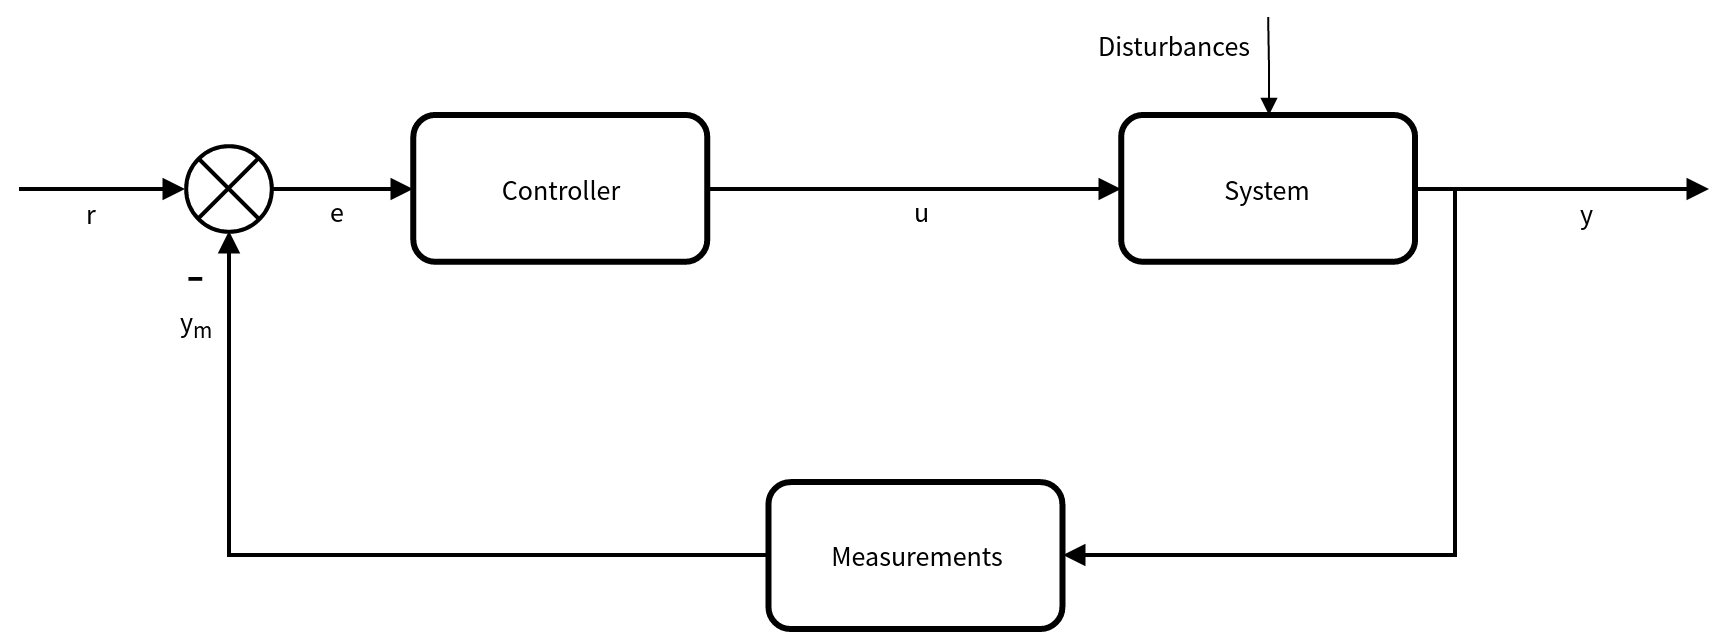

The diagram above was exported from draw.io. Its source (the exported page's mxGraphModel, read from the mxfile embedded in the PNG):
<mxGraphModel dx="1430" dy="1544" grid="1" gridSize="10" guides="1" tooltips="1" connect="1" arrows="1" fold="1" page="1" pageScale="1" pageWidth="1169" pageHeight="826" background="#ffffff" math="0" shadow="0">
  <root>
    <mxCell id="0" />
    <mxCell id="1" parent="0" />
    <mxCell id="2" value="&lt;font style=&quot;font-size: 14px&quot;&gt;Controller&lt;/font&gt;" style="whiteSpace=wrap;html=1;rounded=1;shadow=0;glass=0;fillColor=none;strokeWidth=3;" vertex="1" parent="1">
      <mxGeometry x="359.1666666666667" y="1134.96" width="146.95652173913044" height="73.44" as="geometry" />
    </mxCell>
    <mxCell id="3" style="edgeStyle=orthogonalEdgeStyle;rounded=0;html=1;exitX=1;exitY=0.5;endArrow=block;endFill=1;jettySize=auto;orthogonalLoop=1;strokeWidth=2;" edge="1" source="9" parent="1">
      <mxGeometry x="860" y="1172" as="geometry">
        <mxPoint x="1007" y="1172" as="targetPoint" />
        <Array as="points">
          <mxPoint x="980" y="1172" />
          <mxPoint x="980" y="1172" />
        </Array>
      </mxGeometry>
    </mxCell>
    <mxCell id="4" value="y" style="text;html=1;resizable=0;points=[];align=center;verticalAlign=middle;labelBackgroundColor=#ffffff;fontSize=14;" vertex="1" connectable="0" parent="3">
      <mxGeometry x="0.1699" y="-2" relative="1" as="geometry">
        <mxPoint y="9.006792396035962" as="offset" />
      </mxGeometry>
    </mxCell>
    <mxCell id="5" value="y" style="text;html=1;resizable=0;points=[];align=center;verticalAlign=middle;labelBackgroundColor=#ffffff;fontSize=14;" vertex="1" connectable="0" parent="1">
      <mxGeometry x="946" y="1183.006792396036" as="geometry">
        <mxPoint y="9.006792396035962" as="offset" />
      </mxGeometry>
    </mxCell>
    <mxCell id="6" style="edgeStyle=orthogonalEdgeStyle;rounded=0;html=1;exitX=0.5;exitY=0;startArrow=block;startFill=1;endArrow=none;endFill=0;jettySize=auto;orthogonalLoop=1;fontSize=30;" edge="1" source="9" parent="1">
      <mxGeometry x="786.5652173913045" y="1086" as="geometry">
        <mxPoint x="786.5652173913045" y="1086" as="targetPoint" />
      </mxGeometry>
    </mxCell>
    <mxCell id="7" value="Disturbances" style="text;html=1;resizable=0;points=[];align=center;verticalAlign=middle;labelBackgroundColor=#ffffff;fontSize=14;" vertex="1" connectable="0" parent="6">
      <mxGeometry x="0.0667" y="-1" relative="1" as="geometry">
        <mxPoint x="-48" y="-9" as="offset" />
      </mxGeometry>
    </mxCell>
    <mxCell id="8" value="Disturbances" style="text;html=1;resizable=0;points=[];align=center;verticalAlign=middle;labelBackgroundColor=#ffffff;fontSize=14;" vertex="1" connectable="0" parent="1">
      <mxGeometry x="739.9650714558043" y="1099.9829137139945" as="geometry">
        <mxPoint x="-48" y="-9" as="offset" />
      </mxGeometry>
    </mxCell>
    <mxCell id="9" value="&lt;font style=&quot;font-size: 14px&quot;&gt;System&lt;/font&gt;" style="whiteSpace=wrap;html=1;rounded=1;shadow=0;glass=0;fillColor=none;strokeWidth=3;" vertex="1" parent="1">
      <mxGeometry x="713.0869565217391" y="1134.96" width="146.95652173913044" height="73.44" as="geometry" />
    </mxCell>
    <mxCell id="10" style="edgeStyle=orthogonalEdgeStyle;rounded=0;html=1;exitX=1;exitY=0.5;entryX=0;entryY=0.5;endArrow=block;endFill=1;jettySize=auto;orthogonalLoop=1;strokeWidth=2;" edge="1" source="2" target="9" parent="1">
      <mxGeometry x="506" y="1172" as="geometry" />
    </mxCell>
    <mxCell id="11" value="u" style="text;html=1;resizable=0;points=[];align=center;verticalAlign=middle;labelBackgroundColor=#ffffff;fontSize=14;" vertex="1" connectable="0" parent="10">
      <mxGeometry x="0.0338" y="1" relative="1" as="geometry">
        <mxPoint y="11.954170946363774" as="offset" />
      </mxGeometry>
    </mxCell>
    <mxCell id="12" value="u" style="text;html=1;resizable=0;points=[];align=center;verticalAlign=middle;labelBackgroundColor=#ffffff;fontSize=14;" vertex="1" connectable="0" parent="1">
      <mxGeometry x="613" y="1182.9541709463638" as="geometry">
        <mxPoint y="11.954170946363774" as="offset" />
      </mxGeometry>
    </mxCell>
    <mxCell id="13" value="&lt;font style=&quot;font-size: 14px&quot;&gt;Measurements&lt;/font&gt;" style="whiteSpace=wrap;html=1;rounded=1;shadow=0;glass=0;fillColor=none;strokeWidth=3;" vertex="1" parent="1">
      <mxGeometry x="536.7391304347826" y="1318.56" width="146.95652173913044" height="73.44" as="geometry" />
    </mxCell>
    <mxCell id="14" style="edgeStyle=orthogonalEdgeStyle;rounded=0;html=1;exitX=1;exitY=0.5;entryX=1;entryY=0.5;endArrow=block;endFill=1;jettySize=auto;orthogonalLoop=1;strokeWidth=2;" edge="1" source="9" target="13" parent="1">
      <mxGeometry x="684" y="1172" as="geometry" />
    </mxCell>
    <mxCell id="15" style="edgeStyle=orthogonalEdgeStyle;rounded=0;html=1;exitX=1;exitY=0.5;exitPerimeter=0;entryX=0;entryY=0.5;endArrow=block;endFill=1;jettySize=auto;orthogonalLoop=1;strokeWidth=2;" edge="1" source="21" target="2" parent="1">
      <mxGeometry x="288" y="1172" as="geometry" />
    </mxCell>
    <mxCell id="16" value="e" style="text;html=1;resizable=0;points=[];align=center;verticalAlign=middle;labelBackgroundColor=#ffffff;fontSize=14;" vertex="1" connectable="0" parent="15">
      <mxGeometry x="-0.0704" y="-3" relative="1" as="geometry">
        <mxPoint y="7.954170946363774" as="offset" />
      </mxGeometry>
    </mxCell>
    <mxCell id="17" value="e" style="text;html=1;resizable=0;points=[];align=center;verticalAlign=middle;labelBackgroundColor=#ffffff;fontSize=14;" vertex="1" connectable="0" parent="1">
      <mxGeometry x="321" y="1182.9541709463638" as="geometry">
        <mxPoint y="7.954170946363774" as="offset" />
      </mxGeometry>
    </mxCell>
    <mxCell id="18" style="edgeStyle=orthogonalEdgeStyle;rounded=0;html=1;exitX=0;exitY=0.5;exitPerimeter=0;endArrow=none;endFill=0;jettySize=auto;orthogonalLoop=1;startArrow=block;startFill=1;strokeWidth=2;" edge="1" source="21" parent="1">
      <mxGeometry x="162" y="1172" as="geometry">
        <mxPoint x="162" y="1172" as="targetPoint" />
        <Array as="points">
          <mxPoint x="190" y="1172" />
          <mxPoint x="190" y="1172" />
        </Array>
      </mxGeometry>
    </mxCell>
    <mxCell id="19" value="r" style="text;html=1;resizable=0;points=[];align=center;verticalAlign=middle;labelBackgroundColor=#ffffff;fontSize=14;" vertex="1" connectable="0" parent="18">
      <mxGeometry x="0.1318" y="4" relative="1" as="geometry">
        <mxPoint y="7" as="offset" />
      </mxGeometry>
    </mxCell>
    <mxCell id="20" value="r" style="text;html=1;resizable=0;points=[];align=center;verticalAlign=middle;labelBackgroundColor=#ffffff;fontSize=14;" vertex="1" connectable="0" parent="1">
      <mxGeometry x="198" y="1183" as="geometry">
        <mxPoint y="7" as="offset" />
      </mxGeometry>
    </mxCell>
    <mxCell id="21" value="" style="verticalLabelPosition=bottom;verticalAlign=top;html=1;strokeWidth=2;shape=mxgraph.flowchart.or;rounded=1;shadow=0;glass=0;fillColor=none;" vertex="1" parent="1">
      <mxGeometry x="245.2753623188406" y="1150.26" width="42.86231884057971" height="42.839999999999996" as="geometry" />
    </mxCell>
    <mxCell id="22" style="edgeStyle=orthogonalEdgeStyle;rounded=0;html=1;exitX=0;exitY=0.5;entryX=0.5;entryY=1;entryPerimeter=0;endArrow=block;endFill=1;jettySize=auto;orthogonalLoop=1;strokeWidth=2;" edge="1" source="13" target="21" parent="1">
      <mxGeometry x="267" y="1193" as="geometry" />
    </mxCell>
    <mxCell id="23" value="-" style="text;html=1;resizable=0;points=[];align=center;verticalAlign=middle;labelBackgroundColor=#ffffff;fontStyle=0;fontSize=30;" vertex="1" connectable="0" parent="22">
      <mxGeometry x="0.8864" relative="1" as="geometry">
        <mxPoint x="-17" y="-6" as="offset" />
      </mxGeometry>
    </mxCell>
    <mxCell id="24" value="y&lt;sub&gt;m&lt;/sub&gt;" style="text;html=1;resizable=0;points=[];align=center;verticalAlign=middle;labelBackgroundColor=#ffffff;fontSize=14;" vertex="1" connectable="0" parent="22">
      <mxGeometry x="0.6667" y="3" relative="1" as="geometry">
        <mxPoint x="-14" y="-26" as="offset" />
      </mxGeometry>
    </mxCell>
    <mxCell id="25" value="-" style="text;html=1;resizable=0;points=[];align=center;verticalAlign=middle;labelBackgroundColor=#ffffff;fontStyle=0;fontSize=30;" vertex="1" connectable="0" parent="1">
      <mxGeometry x="250" y="1212" as="geometry">
        <mxPoint x="-17" y="-6" as="offset" />
      </mxGeometry>
    </mxCell>
    <mxCell id="26" value="y&lt;sub&gt;m&lt;/sub&gt;" style="text;html=1;resizable=0;points=[];align=center;verticalAlign=middle;labelBackgroundColor=#ffffff;fontSize=14;" vertex="1" connectable="0" parent="1">
      <mxGeometry x="250" y="1239" as="geometry">
        <mxPoint x="-14" y="-26" as="offset" />
      </mxGeometry>
    </mxCell>
  </root>
</mxGraphModel>